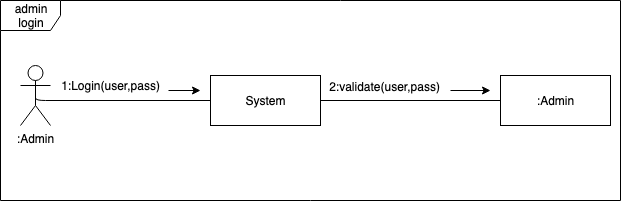

The diagram above was exported from draw.io. Its source (the exported page's mxGraphModel, read from the mxfile embedded in the PNG):
<mxGraphModel dx="946" dy="597" grid="1" gridSize="10" guides="1" tooltips="1" connect="1" arrows="1" fold="1" page="1" pageScale="1" pageWidth="850" pageHeight="1100" math="0" shadow="0">
  <root>
    <mxCell id="0" />
    <mxCell id="1" parent="0" />
    <mxCell id="xBZq1H4q6J_t6dfRbZE9-2" value="admin&lt;br&gt;login" style="shape=umlFrame;whiteSpace=wrap;html=1;" vertex="1" parent="1">
      <mxGeometry x="100" y="180" width="620" height="200" as="geometry" />
    </mxCell>
    <mxCell id="xBZq1H4q6J_t6dfRbZE9-14" value=":Admin" style="shape=umlActor;verticalLabelPosition=bottom;labelBackgroundColor=#ffffff;verticalAlign=top;html=1;" vertex="1" parent="1">
      <mxGeometry x="120" y="245" width="30" height="60" as="geometry" />
    </mxCell>
    <mxCell id="xBZq1H4q6J_t6dfRbZE9-12" value="System" style="html=1;" vertex="1" parent="1">
      <mxGeometry x="310" y="255" width="110" height="50" as="geometry" />
    </mxCell>
    <mxCell id="xBZq1H4q6J_t6dfRbZE9-13" value=":Admin" style="html=1;" vertex="1" parent="1">
      <mxGeometry x="600" y="255" width="110" height="50" as="geometry" />
    </mxCell>
    <mxCell id="xBZq1H4q6J_t6dfRbZE9-16" value="" style="endArrow=none;html=1;edgeStyle=orthogonalEdgeStyle;entryX=0;entryY=0.5;entryDx=0;entryDy=0;" edge="1" parent="1" target="xBZq1H4q6J_t6dfRbZE9-12">
      <mxGeometry relative="1" as="geometry">
        <mxPoint x="135" y="275" as="sourcePoint" />
        <mxPoint x="260" y="400" as="targetPoint" />
        <Array as="points">
          <mxPoint x="135" y="280" />
        </Array>
      </mxGeometry>
    </mxCell>
    <mxCell id="xBZq1H4q6J_t6dfRbZE9-17" value="" style="resizable=0;html=1;align=left;verticalAlign=bottom;labelBackgroundColor=#ffffff;fontSize=10;" connectable="0" vertex="1" parent="xBZq1H4q6J_t6dfRbZE9-16">
      <mxGeometry x="-1" relative="1" as="geometry" />
    </mxCell>
    <mxCell id="xBZq1H4q6J_t6dfRbZE9-18" value="" style="resizable=0;html=1;align=right;verticalAlign=bottom;labelBackgroundColor=#ffffff;fontSize=10;" connectable="0" vertex="1" parent="xBZq1H4q6J_t6dfRbZE9-16">
      <mxGeometry x="1" relative="1" as="geometry" />
    </mxCell>
    <mxCell id="xBZq1H4q6J_t6dfRbZE9-19" value="" style="endArrow=classic;html=1;" edge="1" parent="1">
      <mxGeometry width="50" height="50" relative="1" as="geometry">
        <mxPoint x="268" y="270" as="sourcePoint" />
        <mxPoint x="300" y="270" as="targetPoint" />
      </mxGeometry>
    </mxCell>
    <mxCell id="xBZq1H4q6J_t6dfRbZE9-20" value="1:Login(user,pass)" style="text;html=1;align=center;verticalAlign=middle;resizable=0;points=[];autosize=1;" vertex="1" parent="1">
      <mxGeometry x="155" y="255" width="110" height="20" as="geometry" />
    </mxCell>
    <mxCell id="xBZq1H4q6J_t6dfRbZE9-23" value="" style="endArrow=none;html=1;entryX=0;entryY=0.5;entryDx=0;entryDy=0;exitX=1;exitY=0.5;exitDx=0;exitDy=0;" edge="1" parent="1" source="xBZq1H4q6J_t6dfRbZE9-12" target="xBZq1H4q6J_t6dfRbZE9-13">
      <mxGeometry width="50" height="50" relative="1" as="geometry">
        <mxPoint x="100" y="450" as="sourcePoint" />
        <mxPoint x="150" y="400" as="targetPoint" />
      </mxGeometry>
    </mxCell>
    <mxCell id="xBZq1H4q6J_t6dfRbZE9-25" value="2:validate(user,pass)" style="text;html=1;align=center;verticalAlign=middle;resizable=0;points=[];labelBackgroundColor=#ffffff;" vertex="1" connectable="0" parent="xBZq1H4q6J_t6dfRbZE9-23">
      <mxGeometry x="-0.3571" y="1" relative="1" as="geometry">
        <mxPoint x="5" y="-14" as="offset" />
      </mxGeometry>
    </mxCell>
    <mxCell id="xBZq1H4q6J_t6dfRbZE9-24" value="" style="endArrow=classic;html=1;" edge="1" parent="1">
      <mxGeometry width="50" height="50" relative="1" as="geometry">
        <mxPoint x="550" y="270" as="sourcePoint" />
        <mxPoint x="590" y="270" as="targetPoint" />
      </mxGeometry>
    </mxCell>
  </root>
</mxGraphModel>